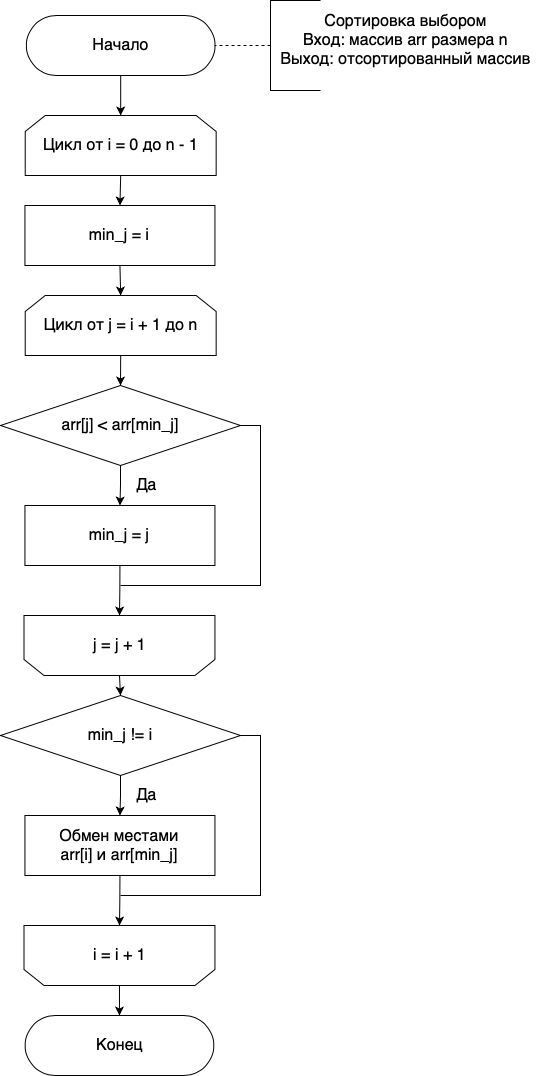

The diagram above was exported from draw.io. Its source (the exported page's mxGraphModel, read from the mxfile embedded in the PNG):
<mxGraphModel dx="1310" dy="908" grid="1" gridSize="10" guides="1" tooltips="1" connect="1" arrows="1" fold="1" page="1" pageScale="1" pageWidth="827" pageHeight="1169" math="0" shadow="0">
  <root>
    <mxCell id="0" />
    <mxCell id="1" parent="0" />
    <mxCell id="QRcFvf_ZJtHoFrCh64ro-1" style="edgeStyle=orthogonalEdgeStyle;rounded=0;orthogonalLoop=1;jettySize=auto;html=1;exitX=0.5;exitY=0.5;exitDx=0;exitDy=30;exitPerimeter=0;entryX=0.5;entryY=0;entryDx=0;entryDy=0;" edge="1" parent="1" source="QRcFvf_ZJtHoFrCh64ro-2" target="QRcFvf_ZJtHoFrCh64ro-9">
      <mxGeometry relative="1" as="geometry" />
    </mxCell>
    <mxCell id="QRcFvf_ZJtHoFrCh64ro-2" value="&lt;font style=&quot;font-size: 16px&quot;&gt;Начало&lt;/font&gt;" style="html=1;dashed=0;whitespace=wrap;shape=mxgraph.dfd.start" vertex="1" parent="1">
      <mxGeometry x="205.93999999999997" y="50" width="188.5" height="60" as="geometry" />
    </mxCell>
    <mxCell id="QRcFvf_ZJtHoFrCh64ro-8" style="edgeStyle=orthogonalEdgeStyle;rounded=0;orthogonalLoop=1;jettySize=auto;html=1;exitX=0.5;exitY=1;exitDx=0;exitDy=0;entryX=0.5;entryY=0;entryDx=0;entryDy=0;" edge="1" parent="1" source="QRcFvf_ZJtHoFrCh64ro-9" target="QRcFvf_ZJtHoFrCh64ro-21">
      <mxGeometry relative="1" as="geometry">
        <mxPoint x="300.19000000000005" y="250" as="targetPoint" />
      </mxGeometry>
    </mxCell>
    <mxCell id="QRcFvf_ZJtHoFrCh64ro-9" value="&lt;font style=&quot;font-size: 16px&quot;&gt;Цикл от i = 0 до n - 1&lt;/font&gt;" style="shape=loopLimit;whiteSpace=wrap;html=1;strokeWidth=1;" vertex="1" parent="1">
      <mxGeometry x="204.71999999999997" y="150" width="190.94" height="60" as="geometry" />
    </mxCell>
    <mxCell id="QRcFvf_ZJtHoFrCh64ro-18" style="edgeStyle=orthogonalEdgeStyle;rounded=0;orthogonalLoop=1;jettySize=auto;html=1;exitX=0;exitY=0.5;exitDx=0;exitDy=0;exitPerimeter=0;entryX=1;entryY=0.5;entryDx=0;entryDy=0;entryPerimeter=0;dashed=1;endArrow=none;endFill=0;" edge="1" parent="1" source="QRcFvf_ZJtHoFrCh64ro-19" target="QRcFvf_ZJtHoFrCh64ro-2">
      <mxGeometry relative="1" as="geometry" />
    </mxCell>
    <mxCell id="QRcFvf_ZJtHoFrCh64ro-19" value="" style="strokeWidth=1;html=1;shape=mxgraph.flowchart.annotation_1;align=left;pointerEvents=1;" vertex="1" parent="1">
      <mxGeometry x="450" y="35" width="50" height="90" as="geometry" />
    </mxCell>
    <mxCell id="QRcFvf_ZJtHoFrCh64ro-20" value="&lt;div&gt;&lt;span style=&quot;font-size: 16px&quot;&gt;Сортировка выбором&lt;/span&gt;&lt;/div&gt;&lt;font style=&quot;font-size: 16px&quot;&gt;&lt;div&gt;Вход: массив arr размера n&lt;/div&gt;&lt;div&gt;Выход: отсортированный массив&lt;/div&gt;&lt;/font&gt;" style="text;html=1;align=center;verticalAlign=middle;resizable=0;points=[];autosize=1;strokeColor=none;fillColor=none;" vertex="1" parent="1">
      <mxGeometry x="450" y="50" width="270" height="50" as="geometry" />
    </mxCell>
    <mxCell id="QRcFvf_ZJtHoFrCh64ro-23" style="edgeStyle=orthogonalEdgeStyle;rounded=0;orthogonalLoop=1;jettySize=auto;html=1;exitX=0.5;exitY=1;exitDx=0;exitDy=0;entryX=0.5;entryY=0;entryDx=0;entryDy=0;" edge="1" parent="1" source="QRcFvf_ZJtHoFrCh64ro-21" target="QRcFvf_ZJtHoFrCh64ro-22">
      <mxGeometry relative="1" as="geometry" />
    </mxCell>
    <mxCell id="QRcFvf_ZJtHoFrCh64ro-21" value="&lt;font style=&quot;font-size: 16px&quot;&gt;min_j = i&lt;br&gt;&lt;/font&gt;" style="rounded=0;whiteSpace=wrap;html=1;shadow=0;glass=0;sketch=0;strokeWidth=1;gradientColor=none;" vertex="1" parent="1">
      <mxGeometry x="204.43999999999997" y="240" width="190" height="60" as="geometry" />
    </mxCell>
    <mxCell id="QRcFvf_ZJtHoFrCh64ro-28" style="edgeStyle=orthogonalEdgeStyle;rounded=0;orthogonalLoop=1;jettySize=auto;html=1;exitX=0.5;exitY=1;exitDx=0;exitDy=0;entryX=0.5;entryY=0;entryDx=0;entryDy=0;entryPerimeter=0;" edge="1" parent="1" source="QRcFvf_ZJtHoFrCh64ro-22" target="QRcFvf_ZJtHoFrCh64ro-24">
      <mxGeometry relative="1" as="geometry" />
    </mxCell>
    <mxCell id="QRcFvf_ZJtHoFrCh64ro-22" value="&lt;font style=&quot;font-size: 16px&quot;&gt;Цикл от j = i + 1 до n&lt;br&gt;&lt;/font&gt;" style="shape=loopLimit;whiteSpace=wrap;html=1;strokeWidth=1;" vertex="1" parent="1">
      <mxGeometry x="204.71999999999997" y="330" width="190.94" height="60" as="geometry" />
    </mxCell>
    <mxCell id="QRcFvf_ZJtHoFrCh64ro-26" style="edgeStyle=orthogonalEdgeStyle;rounded=0;orthogonalLoop=1;jettySize=auto;html=1;exitX=0.5;exitY=1;exitDx=0;exitDy=0;exitPerimeter=0;entryX=0.5;entryY=0;entryDx=0;entryDy=0;" edge="1" parent="1" source="QRcFvf_ZJtHoFrCh64ro-24" target="QRcFvf_ZJtHoFrCh64ro-25">
      <mxGeometry relative="1" as="geometry" />
    </mxCell>
    <mxCell id="QRcFvf_ZJtHoFrCh64ro-32" style="edgeStyle=orthogonalEdgeStyle;rounded=0;orthogonalLoop=1;jettySize=auto;html=1;exitX=1;exitY=0.5;exitDx=0;exitDy=0;exitPerimeter=0;endArrow=none;endFill=0;" edge="1" parent="1" source="QRcFvf_ZJtHoFrCh64ro-24">
      <mxGeometry relative="1" as="geometry">
        <mxPoint x="300" y="620" as="targetPoint" />
        <Array as="points">
          <mxPoint x="440" y="460" />
          <mxPoint x="440" y="620" />
        </Array>
      </mxGeometry>
    </mxCell>
    <mxCell id="QRcFvf_ZJtHoFrCh64ro-24" value="&lt;font style=&quot;font-size: 16px&quot;&gt;arr[j] &amp;lt; arr[min_j]&lt;/font&gt;" style="strokeWidth=1;html=1;shape=mxgraph.flowchart.decision;whiteSpace=wrap;rounded=1;shadow=0;glass=0;sketch=0;gradientColor=none;" vertex="1" parent="1">
      <mxGeometry x="180" y="420" width="240" height="80" as="geometry" />
    </mxCell>
    <mxCell id="QRcFvf_ZJtHoFrCh64ro-31" style="edgeStyle=orthogonalEdgeStyle;rounded=0;orthogonalLoop=1;jettySize=auto;html=1;exitX=0.5;exitY=1;exitDx=0;exitDy=0;" edge="1" parent="1" source="QRcFvf_ZJtHoFrCh64ro-25" target="QRcFvf_ZJtHoFrCh64ro-29">
      <mxGeometry relative="1" as="geometry" />
    </mxCell>
    <mxCell id="QRcFvf_ZJtHoFrCh64ro-25" value="&lt;font style=&quot;font-size: 16px&quot;&gt;min_j = j&lt;br&gt;&lt;/font&gt;" style="rounded=0;whiteSpace=wrap;html=1;shadow=0;glass=0;sketch=0;strokeWidth=1;gradientColor=none;" vertex="1" parent="1">
      <mxGeometry x="204.43999999999997" y="540" width="190" height="60" as="geometry" />
    </mxCell>
    <mxCell id="QRcFvf_ZJtHoFrCh64ro-27" value="&lt;font style=&quot;font-size: 16px&quot;&gt;Да&lt;/font&gt;" style="text;html=1;align=center;verticalAlign=middle;resizable=0;points=[];autosize=1;strokeColor=none;fillColor=none;" vertex="1" parent="1">
      <mxGeometry x="305.94" y="510" width="40" height="20" as="geometry" />
    </mxCell>
    <mxCell id="QRcFvf_ZJtHoFrCh64ro-40" style="edgeStyle=orthogonalEdgeStyle;rounded=0;orthogonalLoop=1;jettySize=auto;html=1;exitX=0.5;exitY=0;exitDx=0;exitDy=0;entryX=0.5;entryY=0;entryDx=0;entryDy=0;entryPerimeter=0;endArrow=classic;endFill=1;" edge="1" parent="1" source="QRcFvf_ZJtHoFrCh64ro-29" target="QRcFvf_ZJtHoFrCh64ro-35">
      <mxGeometry relative="1" as="geometry" />
    </mxCell>
    <mxCell id="QRcFvf_ZJtHoFrCh64ro-29" value="&lt;font style=&quot;font-size: 16px&quot;&gt;j = j + 1&lt;br&gt;&lt;/font&gt;" style="shape=loopLimit;whiteSpace=wrap;html=1;strokeWidth=1;direction=west;" vertex="1" parent="1">
      <mxGeometry x="203.5" y="650" width="190.94" height="60" as="geometry" />
    </mxCell>
    <mxCell id="QRcFvf_ZJtHoFrCh64ro-33" style="edgeStyle=orthogonalEdgeStyle;rounded=0;orthogonalLoop=1;jettySize=auto;html=1;exitX=0.5;exitY=1;exitDx=0;exitDy=0;exitPerimeter=0;entryX=0.5;entryY=0;entryDx=0;entryDy=0;" edge="1" parent="1" source="QRcFvf_ZJtHoFrCh64ro-35" target="QRcFvf_ZJtHoFrCh64ro-37">
      <mxGeometry relative="1" as="geometry" />
    </mxCell>
    <mxCell id="QRcFvf_ZJtHoFrCh64ro-34" style="edgeStyle=orthogonalEdgeStyle;rounded=0;orthogonalLoop=1;jettySize=auto;html=1;exitX=1;exitY=0.5;exitDx=0;exitDy=0;exitPerimeter=0;endArrow=none;endFill=0;" edge="1" parent="1" source="QRcFvf_ZJtHoFrCh64ro-35">
      <mxGeometry relative="1" as="geometry">
        <mxPoint x="300" y="930" as="targetPoint" />
        <Array as="points">
          <mxPoint x="440" y="770" />
          <mxPoint x="440" y="930" />
        </Array>
      </mxGeometry>
    </mxCell>
    <mxCell id="QRcFvf_ZJtHoFrCh64ro-35" value="&lt;font style=&quot;font-size: 16px&quot;&gt;min_j != i&lt;/font&gt;" style="strokeWidth=1;html=1;shape=mxgraph.flowchart.decision;whiteSpace=wrap;rounded=1;shadow=0;glass=0;sketch=0;gradientColor=none;" vertex="1" parent="1">
      <mxGeometry x="180" y="730" width="240" height="80" as="geometry" />
    </mxCell>
    <mxCell id="QRcFvf_ZJtHoFrCh64ro-36" style="edgeStyle=orthogonalEdgeStyle;rounded=0;orthogonalLoop=1;jettySize=auto;html=1;exitX=0.5;exitY=1;exitDx=0;exitDy=0;" edge="1" parent="1" source="QRcFvf_ZJtHoFrCh64ro-37" target="QRcFvf_ZJtHoFrCh64ro-39">
      <mxGeometry relative="1" as="geometry" />
    </mxCell>
    <mxCell id="QRcFvf_ZJtHoFrCh64ro-37" value="&lt;font style=&quot;font-size: 16px&quot;&gt;Обмен местами&lt;br&gt;arr[i] и arr[min_j]&lt;br&gt;&lt;/font&gt;" style="rounded=0;whiteSpace=wrap;html=1;shadow=0;glass=0;sketch=0;strokeWidth=1;gradientColor=none;" vertex="1" parent="1">
      <mxGeometry x="204.43999999999997" y="850" width="190" height="60" as="geometry" />
    </mxCell>
    <mxCell id="QRcFvf_ZJtHoFrCh64ro-38" value="&lt;font style=&quot;font-size: 16px&quot;&gt;Да&lt;/font&gt;" style="text;html=1;align=center;verticalAlign=middle;resizable=0;points=[];autosize=1;strokeColor=none;fillColor=none;" vertex="1" parent="1">
      <mxGeometry x="305.94" y="820" width="40" height="20" as="geometry" />
    </mxCell>
    <mxCell id="QRcFvf_ZJtHoFrCh64ro-42" style="edgeStyle=orthogonalEdgeStyle;rounded=0;orthogonalLoop=1;jettySize=auto;html=1;exitX=0.5;exitY=0;exitDx=0;exitDy=0;entryX=0.5;entryY=0.5;entryDx=0;entryDy=-30.000000000000004;entryPerimeter=0;endArrow=classic;endFill=1;" edge="1" parent="1" source="QRcFvf_ZJtHoFrCh64ro-39" target="QRcFvf_ZJtHoFrCh64ro-41">
      <mxGeometry relative="1" as="geometry" />
    </mxCell>
    <mxCell id="QRcFvf_ZJtHoFrCh64ro-39" value="&lt;font style=&quot;font-size: 16px&quot;&gt;i = i + 1&lt;br&gt;&lt;/font&gt;" style="shape=loopLimit;whiteSpace=wrap;html=1;strokeWidth=1;direction=west;" vertex="1" parent="1">
      <mxGeometry x="203.5" y="960" width="190.94" height="60" as="geometry" />
    </mxCell>
    <mxCell id="QRcFvf_ZJtHoFrCh64ro-41" value="&lt;font style=&quot;font-size: 16px&quot;&gt;Конец&lt;/font&gt;" style="html=1;dashed=0;whitespace=wrap;shape=mxgraph.dfd.start" vertex="1" parent="1">
      <mxGeometry x="204.72" y="1050" width="188.5" height="60" as="geometry" />
    </mxCell>
  </root>
</mxGraphModel>